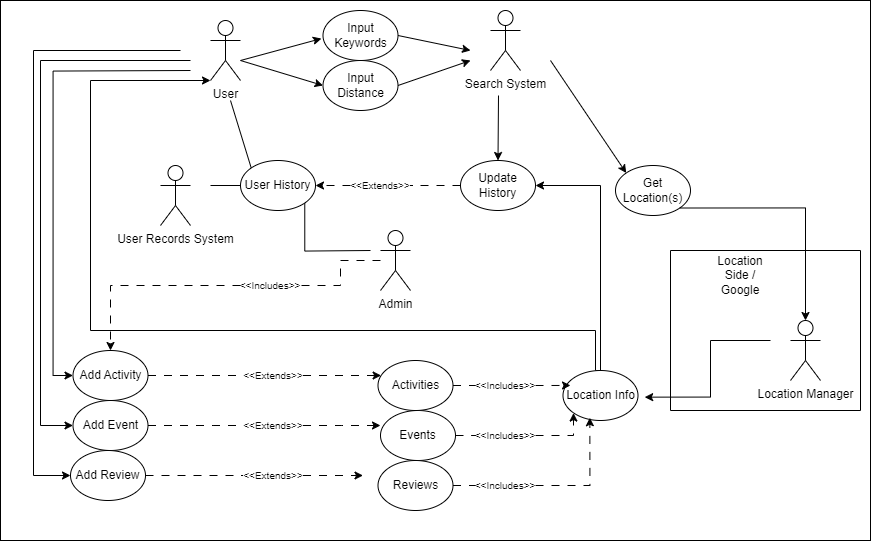

The diagram above was exported from draw.io. Its source (the exported page's mxGraphModel, read from the mxfile embedded in the PNG):
<mxGraphModel dx="2250" dy="796" grid="1" gridSize="10" guides="1" tooltips="1" connect="1" arrows="1" fold="1" page="1" pageScale="1" pageWidth="850" pageHeight="1100" math="0" shadow="0">
  <root>
    <mxCell id="0" />
    <mxCell id="BWNVTEXJd0i0IXegyWP1-211" value="Untitled Layer" style="locked=1;" parent="0" />
    <mxCell id="BWNVTEXJd0i0IXegyWP1-213" value="" style="rounded=0;whiteSpace=wrap;html=1;" vertex="1" parent="BWNVTEXJd0i0IXegyWP1-211">
      <mxGeometry x="-170" y="40" width="870" height="540" as="geometry" />
    </mxCell>
    <mxCell id="1" style="locked=1;" parent="0" />
    <mxCell id="BWNVTEXJd0i0IXegyWP1-148" style="edgeStyle=orthogonalEdgeStyle;rounded=0;orthogonalLoop=1;jettySize=auto;html=1;entryX=0;entryY=0.5;entryDx=0;entryDy=0;" edge="1" parent="1" target="BWNVTEXJd0i0IXegyWP1-87">
      <mxGeometry relative="1" as="geometry">
        <mxPoint x="20" y="110" as="sourcePoint" />
      </mxGeometry>
    </mxCell>
    <mxCell id="qJ-Q3jiHQUnwsksURrkK-1" value="User" style="shape=umlActor;verticalLabelPosition=bottom;verticalAlign=top;html=1;outlineConnect=0;" parent="1" vertex="1">
      <mxGeometry x="40" y="60" width="30" height="60" as="geometry" />
    </mxCell>
    <mxCell id="qJ-Q3jiHQUnwsksURrkK-5" value="Input Keywords" style="ellipse;whiteSpace=wrap;html=1;" parent="1" vertex="1">
      <mxGeometry x="152.5" y="50" width="75" height="50" as="geometry" />
    </mxCell>
    <mxCell id="qJ-Q3jiHQUnwsksURrkK-6" value="Input Distance" style="ellipse;whiteSpace=wrap;html=1;" parent="1" vertex="1">
      <mxGeometry x="152.5" y="100" width="75" height="50" as="geometry" />
    </mxCell>
    <mxCell id="qJ-Q3jiHQUnwsksURrkK-7" value="Search System" style="shape=umlActor;verticalLabelPosition=bottom;verticalAlign=top;html=1;outlineConnect=0;" parent="1" vertex="1">
      <mxGeometry x="320" y="50" width="30" height="60" as="geometry" />
    </mxCell>
    <mxCell id="qJ-Q3jiHQUnwsksURrkK-9" value="" style="endArrow=classic;html=1;rounded=0;entryX=-0.021;entryY=0.561;entryDx=0;entryDy=0;entryPerimeter=0;" parent="1" target="qJ-Q3jiHQUnwsksURrkK-5" edge="1">
      <mxGeometry width="50" height="50" relative="1" as="geometry">
        <mxPoint x="70" y="100" as="sourcePoint" />
        <mxPoint x="120" y="50" as="targetPoint" />
      </mxGeometry>
    </mxCell>
    <mxCell id="qJ-Q3jiHQUnwsksURrkK-10" value="" style="endArrow=classic;html=1;rounded=0;entryX=0;entryY=0.5;entryDx=0;entryDy=0;" parent="1" target="qJ-Q3jiHQUnwsksURrkK-6" edge="1">
      <mxGeometry width="50" height="50" relative="1" as="geometry">
        <mxPoint x="70" y="100" as="sourcePoint" />
        <mxPoint x="148" y="68" as="targetPoint" />
      </mxGeometry>
    </mxCell>
    <mxCell id="qJ-Q3jiHQUnwsksURrkK-11" value="" style="endArrow=classic;html=1;rounded=0;exitX=1;exitY=0.5;exitDx=0;exitDy=0;" parent="1" edge="1" source="qJ-Q3jiHQUnwsksURrkK-5">
      <mxGeometry width="50" height="50" relative="1" as="geometry">
        <mxPoint x="225" y="65" as="sourcePoint" />
        <mxPoint x="300" y="90" as="targetPoint" />
      </mxGeometry>
    </mxCell>
    <mxCell id="qJ-Q3jiHQUnwsksURrkK-12" value="" style="endArrow=classic;html=1;rounded=0;exitX=1;exitY=0.5;exitDx=0;exitDy=0;" parent="1" edge="1" source="qJ-Q3jiHQUnwsksURrkK-6">
      <mxGeometry width="50" height="50" relative="1" as="geometry">
        <mxPoint x="225" y="122" as="sourcePoint" />
        <mxPoint x="300" y="100" as="targetPoint" />
      </mxGeometry>
    </mxCell>
    <mxCell id="qJ-Q3jiHQUnwsksURrkK-13" value="User History" style="ellipse;whiteSpace=wrap;html=1;" parent="1" vertex="1">
      <mxGeometry x="70" y="200" width="75" height="50" as="geometry" />
    </mxCell>
    <mxCell id="qJ-Q3jiHQUnwsksURrkK-14" value="" style="endArrow=none;html=1;rounded=0;entryX=0;entryY=0.5;entryDx=0;entryDy=0;" parent="1" target="qJ-Q3jiHQUnwsksURrkK-13" edge="1">
      <mxGeometry width="50" height="50" relative="1" as="geometry">
        <mxPoint x="40" y="225" as="sourcePoint" />
        <mxPoint x="14.999999999998408" y="269.58" as="targetPoint" />
      </mxGeometry>
    </mxCell>
    <mxCell id="BWNVTEXJd0i0IXegyWP1-143" style="edgeStyle=orthogonalEdgeStyle;rounded=0;orthogonalLoop=1;jettySize=auto;html=1;exitX=1;exitY=0.5;exitDx=0;exitDy=0;entryX=0;entryY=0.5;entryDx=0;entryDy=0;dashed=1;dashPattern=8 8;endArrow=none;endFill=0;" edge="1" parent="1" source="qJ-Q3jiHQUnwsksURrkK-17" target="BWNVTEXJd0i0IXegyWP1-139">
      <mxGeometry relative="1" as="geometry" />
    </mxCell>
    <mxCell id="qJ-Q3jiHQUnwsksURrkK-17" value="Events" style="ellipse;whiteSpace=wrap;html=1;" parent="1" vertex="1">
      <mxGeometry x="210" y="450" width="75" height="50" as="geometry" />
    </mxCell>
    <mxCell id="BWNVTEXJd0i0IXegyWP1-141" style="edgeStyle=orthogonalEdgeStyle;rounded=0;orthogonalLoop=1;jettySize=auto;html=1;exitX=1;exitY=0.5;exitDx=0;exitDy=0;entryX=0;entryY=0.5;entryDx=0;entryDy=0;dashed=1;dashPattern=8 8;endArrow=none;endFill=0;" edge="1" parent="1" source="BWNVTEXJd0i0IXegyWP1-4" target="BWNVTEXJd0i0IXegyWP1-137">
      <mxGeometry relative="1" as="geometry" />
    </mxCell>
    <mxCell id="BWNVTEXJd0i0IXegyWP1-4" value="Activities" style="ellipse;whiteSpace=wrap;html=1;" vertex="1" parent="1">
      <mxGeometry x="207.5" y="400" width="75" height="50" as="geometry" />
    </mxCell>
    <mxCell id="BWNVTEXJd0i0IXegyWP1-28" value="" style="swimlane;startSize=0;" vertex="1" parent="1">
      <mxGeometry x="500" y="290" width="190" height="160" as="geometry">
        <mxRectangle x="500" y="570" width="50" height="40" as="alternateBounds" />
      </mxGeometry>
    </mxCell>
    <mxCell id="BWNVTEXJd0i0IXegyWP1-14" value="Location Manager" style="shape=umlActor;verticalLabelPosition=bottom;verticalAlign=top;html=1;outlineConnect=0;" vertex="1" parent="BWNVTEXJd0i0IXegyWP1-28">
      <mxGeometry x="120" y="70" width="30" height="60" as="geometry" />
    </mxCell>
    <mxCell id="BWNVTEXJd0i0IXegyWP1-31" value="User Records System" style="shape=umlActor;verticalLabelPosition=bottom;verticalAlign=top;html=1;outlineConnect=0;" vertex="1" parent="1">
      <mxGeometry x="-10" y="205" width="30" height="60" as="geometry" />
    </mxCell>
    <mxCell id="BWNVTEXJd0i0IXegyWP1-46" value="" style="endArrow=classic;html=1;rounded=0;entryX=1;entryY=0.5;entryDx=0;entryDy=0;dashed=1;dashPattern=8 8;exitX=0;exitY=0.5;exitDx=0;exitDy=0;" edge="1" parent="1" source="BWNVTEXJd0i0IXegyWP1-51" target="qJ-Q3jiHQUnwsksURrkK-13">
      <mxGeometry width="50" height="50" relative="1" as="geometry">
        <mxPoint x="190" y="200" as="sourcePoint" />
        <mxPoint x="260.29" y="205" as="targetPoint" />
      </mxGeometry>
    </mxCell>
    <mxCell id="BWNVTEXJd0i0IXegyWP1-47" value="" style="endArrow=none;html=1;rounded=0;entryX=0;entryY=0;entryDx=0;entryDy=0;" edge="1" parent="1" target="qJ-Q3jiHQUnwsksURrkK-13">
      <mxGeometry width="50" height="50" relative="1" as="geometry">
        <mxPoint x="60" y="140" as="sourcePoint" />
        <mxPoint x="110" y="255" as="targetPoint" />
      </mxGeometry>
    </mxCell>
    <mxCell id="BWNVTEXJd0i0IXegyWP1-49" value="Update History" style="ellipse;whiteSpace=wrap;html=1;" vertex="1" parent="1">
      <mxGeometry x="290" y="200" width="75" height="50" as="geometry" />
    </mxCell>
    <mxCell id="BWNVTEXJd0i0IXegyWP1-50" value="" style="endArrow=classic;html=1;rounded=0;" edge="1" parent="1" target="BWNVTEXJd0i0IXegyWP1-49">
      <mxGeometry width="50" height="50" relative="1" as="geometry">
        <mxPoint x="328" y="135" as="sourcePoint" />
        <mxPoint x="372.5" y="130" as="targetPoint" />
      </mxGeometry>
    </mxCell>
    <mxCell id="BWNVTEXJd0i0IXegyWP1-52" value="" style="endArrow=none;html=1;rounded=0;entryX=1;entryY=0.5;entryDx=0;entryDy=0;dashed=1;dashPattern=8 8;exitX=0;exitY=0.5;exitDx=0;exitDy=0;endFill=0;" edge="1" parent="1" source="BWNVTEXJd0i0IXegyWP1-49" target="BWNVTEXJd0i0IXegyWP1-51">
      <mxGeometry width="50" height="50" relative="1" as="geometry">
        <mxPoint x="230" y="215" as="sourcePoint" />
        <mxPoint x="155" y="215" as="targetPoint" />
      </mxGeometry>
    </mxCell>
    <mxCell id="BWNVTEXJd0i0IXegyWP1-51" value="&lt;font style=&quot;font-size: 10px;&quot;&gt;&amp;lt;&amp;lt;Extends&amp;gt;&amp;gt;&lt;/font&gt;" style="text;strokeColor=none;align=center;fillColor=none;html=1;verticalAlign=middle;whiteSpace=wrap;rounded=0;" vertex="1" parent="1">
      <mxGeometry x="180" y="210" width="60" height="30" as="geometry" />
    </mxCell>
    <mxCell id="BWNVTEXJd0i0IXegyWP1-53" value="Get Location(s)" style="ellipse;whiteSpace=wrap;html=1;" vertex="1" parent="1">
      <mxGeometry x="445" y="205" width="75" height="50" as="geometry" />
    </mxCell>
    <mxCell id="BWNVTEXJd0i0IXegyWP1-54" value="" style="endArrow=classic;html=1;rounded=0;entryX=0;entryY=0;entryDx=0;entryDy=0;" edge="1" parent="1" target="BWNVTEXJd0i0IXegyWP1-53">
      <mxGeometry width="50" height="50" relative="1" as="geometry">
        <mxPoint x="380" y="100" as="sourcePoint" />
        <mxPoint x="640" y="440" as="targetPoint" />
      </mxGeometry>
    </mxCell>
    <mxCell id="BWNVTEXJd0i0IXegyWP1-30" value="Location Side / Google" style="text;strokeColor=none;align=center;fillColor=none;html=1;verticalAlign=middle;whiteSpace=wrap;rounded=0;" vertex="1" parent="1">
      <mxGeometry x="540" y="300" width="60" height="30" as="geometry" />
    </mxCell>
    <mxCell id="BWNVTEXJd0i0IXegyWP1-64" style="edgeStyle=orthogonalEdgeStyle;rounded=0;orthogonalLoop=1;jettySize=auto;html=1;exitX=0.5;exitY=0;exitDx=0;exitDy=0;" edge="1" parent="1" source="BWNVTEXJd0i0IXegyWP1-12">
      <mxGeometry relative="1" as="geometry">
        <mxPoint x="40" y="120" as="targetPoint" />
        <mxPoint x="425.0000000000002" y="260" as="sourcePoint" />
        <Array as="points">
          <mxPoint x="425" y="410" />
          <mxPoint x="425" y="370" />
          <mxPoint x="-80" y="370" />
          <mxPoint x="-80" y="120" />
        </Array>
      </mxGeometry>
    </mxCell>
    <mxCell id="BWNVTEXJd0i0IXegyWP1-136" style="edgeStyle=orthogonalEdgeStyle;rounded=0;orthogonalLoop=1;jettySize=auto;html=1;exitX=0.5;exitY=0;exitDx=0;exitDy=0;entryX=1;entryY=0.5;entryDx=0;entryDy=0;" edge="1" parent="1" source="BWNVTEXJd0i0IXegyWP1-12" target="BWNVTEXJd0i0IXegyWP1-49">
      <mxGeometry relative="1" as="geometry" />
    </mxCell>
    <mxCell id="BWNVTEXJd0i0IXegyWP1-12" value="Location Info" style="ellipse;whiteSpace=wrap;html=1;" vertex="1" parent="1">
      <mxGeometry x="392.5" y="410" width="75" height="50" as="geometry" />
    </mxCell>
    <mxCell id="BWNVTEXJd0i0IXegyWP1-56" style="edgeStyle=orthogonalEdgeStyle;rounded=0;orthogonalLoop=1;jettySize=auto;html=1;entryX=1.089;entryY=0.533;entryDx=0;entryDy=0;entryPerimeter=0;" edge="1" parent="1" target="BWNVTEXJd0i0IXegyWP1-12">
      <mxGeometry relative="1" as="geometry">
        <mxPoint x="600" y="380" as="sourcePoint" />
        <Array as="points">
          <mxPoint x="540" y="380" />
          <mxPoint x="540" y="437" />
        </Array>
      </mxGeometry>
    </mxCell>
    <mxCell id="BWNVTEXJd0i0IXegyWP1-57" style="edgeStyle=orthogonalEdgeStyle;rounded=0;orthogonalLoop=1;jettySize=auto;html=1;exitX=1;exitY=1;exitDx=0;exitDy=0;entryX=0.5;entryY=0;entryDx=0;entryDy=0;entryPerimeter=0;" edge="1" parent="1" source="BWNVTEXJd0i0IXegyWP1-53" target="BWNVTEXJd0i0IXegyWP1-14">
      <mxGeometry relative="1" as="geometry" />
    </mxCell>
    <mxCell id="BWNVTEXJd0i0IXegyWP1-87" value="Add Activity" style="ellipse;whiteSpace=wrap;html=1;" vertex="1" parent="1">
      <mxGeometry x="-97.5" y="390" width="75" height="50" as="geometry" />
    </mxCell>
    <mxCell id="BWNVTEXJd0i0IXegyWP1-89" value="Add Event" style="ellipse;whiteSpace=wrap;html=1;" vertex="1" parent="1">
      <mxGeometry x="-97.5" y="440" width="75" height="50" as="geometry" />
    </mxCell>
    <mxCell id="BWNVTEXJd0i0IXegyWP1-116" style="edgeStyle=orthogonalEdgeStyle;rounded=0;orthogonalLoop=1;jettySize=auto;html=1;entryX=1;entryY=1;entryDx=0;entryDy=0;endArrow=none;endFill=0;" edge="1" parent="1" target="qJ-Q3jiHQUnwsksURrkK-13">
      <mxGeometry relative="1" as="geometry">
        <mxPoint x="200" y="290" as="sourcePoint" />
      </mxGeometry>
    </mxCell>
    <mxCell id="BWNVTEXJd0i0IXegyWP1-117" value="" style="edgeStyle=orthogonalEdgeStyle;rounded=0;orthogonalLoop=1;jettySize=auto;html=1;dashed=1;dashPattern=8 8;endArrow=none;endFill=0;" edge="1" parent="1" source="BWNVTEXJd0i0IXegyWP1-94" target="BWNVTEXJd0i0IXegyWP1-100">
      <mxGeometry relative="1" as="geometry" />
    </mxCell>
    <mxCell id="BWNVTEXJd0i0IXegyWP1-94" value="Admin" style="shape=umlActor;verticalLabelPosition=bottom;verticalAlign=top;html=1;outlineConnect=0;" vertex="1" parent="1">
      <mxGeometry x="210" y="270" width="30" height="60" as="geometry" />
    </mxCell>
    <mxCell id="BWNVTEXJd0i0IXegyWP1-118" style="edgeStyle=orthogonalEdgeStyle;rounded=0;orthogonalLoop=1;jettySize=auto;html=1;entryX=0.5;entryY=0;entryDx=0;entryDy=0;dashed=1;dashPattern=8 8;" edge="1" parent="1" source="BWNVTEXJd0i0IXegyWP1-100" target="BWNVTEXJd0i0IXegyWP1-87">
      <mxGeometry relative="1" as="geometry" />
    </mxCell>
    <mxCell id="BWNVTEXJd0i0IXegyWP1-100" value="&lt;font style=&quot;font-size: 10px;&quot;&gt;&amp;lt;&amp;lt;Includes&amp;gt;&amp;gt;&lt;/font&gt;" style="text;strokeColor=none;align=center;fillColor=none;html=1;verticalAlign=middle;whiteSpace=wrap;rounded=0;" vertex="1" parent="1">
      <mxGeometry x="70" y="310" width="60" height="30" as="geometry" />
    </mxCell>
    <mxCell id="BWNVTEXJd0i0IXegyWP1-105" value="" style="edgeStyle=orthogonalEdgeStyle;rounded=0;orthogonalLoop=1;jettySize=auto;html=1;exitX=1;exitY=0.5;exitDx=0;exitDy=0;entryX=0;entryY=0.5;entryDx=0;entryDy=0;dashed=1;dashPattern=8 8;endArrow=none;endFill=0;" edge="1" parent="1" source="BWNVTEXJd0i0IXegyWP1-87" target="BWNVTEXJd0i0IXegyWP1-103">
      <mxGeometry relative="1" as="geometry">
        <mxPoint x="42.5" y="455" as="sourcePoint" />
        <mxPoint x="107.5" y="485" as="targetPoint" />
      </mxGeometry>
    </mxCell>
    <mxCell id="BWNVTEXJd0i0IXegyWP1-112" style="edgeStyle=orthogonalEdgeStyle;rounded=0;orthogonalLoop=1;jettySize=auto;html=1;exitX=1;exitY=0.5;exitDx=0;exitDy=0;dashed=1;dashPattern=8 8;" edge="1" parent="1" source="BWNVTEXJd0i0IXegyWP1-103" target="BWNVTEXJd0i0IXegyWP1-4">
      <mxGeometry relative="1" as="geometry">
        <Array as="points">
          <mxPoint x="177.5" y="415" />
          <mxPoint x="177.5" y="415" />
        </Array>
      </mxGeometry>
    </mxCell>
    <mxCell id="BWNVTEXJd0i0IXegyWP1-103" value="&lt;font style=&quot;font-size: 10px;&quot;&gt;&amp;lt;&amp;lt;Extends&amp;gt;&amp;gt;&lt;/font&gt;" style="text;strokeColor=none;align=center;fillColor=none;html=1;verticalAlign=middle;whiteSpace=wrap;rounded=0;" vertex="1" parent="1">
      <mxGeometry x="72.5" y="400" width="60" height="30" as="geometry" />
    </mxCell>
    <mxCell id="BWNVTEXJd0i0IXegyWP1-123" value="" style="edgeStyle=orthogonalEdgeStyle;rounded=0;orthogonalLoop=1;jettySize=auto;html=1;exitX=1;exitY=0.5;exitDx=0;exitDy=0;dashed=1;dashPattern=8 8;entryX=0;entryY=0.5;entryDx=0;entryDy=0;endArrow=none;endFill=0;" edge="1" parent="1" source="BWNVTEXJd0i0IXegyWP1-89" target="BWNVTEXJd0i0IXegyWP1-122">
      <mxGeometry relative="1" as="geometry">
        <mxPoint x="-22.5" y="465" as="sourcePoint" />
        <mxPoint x="32.5" y="480" as="targetPoint" />
        <Array as="points">
          <mxPoint x="42.5" y="465" />
          <mxPoint x="42.5" y="465" />
        </Array>
      </mxGeometry>
    </mxCell>
    <mxCell id="BWNVTEXJd0i0IXegyWP1-122" value="&lt;font style=&quot;font-size: 10px;&quot;&gt;&amp;lt;&amp;lt;Extends&amp;gt;&amp;gt;&lt;/font&gt;" style="text;strokeColor=none;align=center;fillColor=none;html=1;verticalAlign=middle;whiteSpace=wrap;rounded=0;" vertex="1" parent="1">
      <mxGeometry x="72.5" y="450" width="60" height="30" as="geometry" />
    </mxCell>
    <mxCell id="BWNVTEXJd0i0IXegyWP1-125" value="&lt;font style=&quot;font-size: 10px;&quot;&gt;&amp;lt;&amp;lt;Extends&amp;gt;&amp;gt;&lt;/font&gt;" style="text;strokeColor=none;align=center;fillColor=none;html=1;verticalAlign=middle;whiteSpace=wrap;rounded=0;" vertex="1" parent="1">
      <mxGeometry x="72.5" y="500" width="60" height="30" as="geometry" />
    </mxCell>
    <mxCell id="BWNVTEXJd0i0IXegyWP1-129" style="edgeStyle=orthogonalEdgeStyle;rounded=0;orthogonalLoop=1;jettySize=auto;html=1;exitX=1;exitY=0.5;exitDx=0;exitDy=0;dashed=1;dashPattern=8 8;" edge="1" parent="1" source="BWNVTEXJd0i0IXegyWP1-125">
      <mxGeometry relative="1" as="geometry">
        <mxPoint x="192.5" y="515" as="targetPoint" />
      </mxGeometry>
    </mxCell>
    <mxCell id="BWNVTEXJd0i0IXegyWP1-131" style="edgeStyle=orthogonalEdgeStyle;rounded=0;orthogonalLoop=1;jettySize=auto;html=1;exitX=1;exitY=0.5;exitDx=0;exitDy=0;entryX=0;entryY=0.5;entryDx=0;entryDy=0;dashed=1;dashPattern=8 8;endArrow=none;endFill=0;" edge="1" parent="1" source="BWNVTEXJd0i0IXegyWP1-130" target="BWNVTEXJd0i0IXegyWP1-125">
      <mxGeometry relative="1" as="geometry" />
    </mxCell>
    <mxCell id="BWNVTEXJd0i0IXegyWP1-130" value="Add Review" style="ellipse;whiteSpace=wrap;html=1;" vertex="1" parent="1">
      <mxGeometry x="-100" y="490" width="75" height="50" as="geometry" />
    </mxCell>
    <mxCell id="BWNVTEXJd0i0IXegyWP1-145" style="edgeStyle=orthogonalEdgeStyle;rounded=0;orthogonalLoop=1;jettySize=auto;html=1;exitX=1;exitY=0.5;exitDx=0;exitDy=0;entryX=0;entryY=0.5;entryDx=0;entryDy=0;dashed=1;dashPattern=8 8;endArrow=none;endFill=0;" edge="1" parent="1" source="BWNVTEXJd0i0IXegyWP1-134" target="BWNVTEXJd0i0IXegyWP1-140">
      <mxGeometry relative="1" as="geometry" />
    </mxCell>
    <mxCell id="BWNVTEXJd0i0IXegyWP1-134" value="Reviews" style="ellipse;whiteSpace=wrap;html=1;" vertex="1" parent="1">
      <mxGeometry x="207.5" y="500" width="75" height="50" as="geometry" />
    </mxCell>
    <mxCell id="BWNVTEXJd0i0IXegyWP1-135" style="edgeStyle=orthogonalEdgeStyle;rounded=0;orthogonalLoop=1;jettySize=auto;html=1;exitX=1;exitY=0.5;exitDx=0;exitDy=0;dashed=1;dashPattern=8 8;" edge="1" parent="1" source="BWNVTEXJd0i0IXegyWP1-122">
      <mxGeometry relative="1" as="geometry">
        <mxPoint x="210" y="465" as="targetPoint" />
      </mxGeometry>
    </mxCell>
    <mxCell id="BWNVTEXJd0i0IXegyWP1-137" value="&lt;font style=&quot;font-size: 10px;&quot;&gt;&amp;lt;&amp;lt;Includes&amp;gt;&amp;gt;&lt;/font&gt;" style="text;strokeColor=none;align=center;fillColor=none;html=1;verticalAlign=middle;whiteSpace=wrap;rounded=0;" vertex="1" parent="1">
      <mxGeometry x="305" y="410" width="60" height="30" as="geometry" />
    </mxCell>
    <mxCell id="BWNVTEXJd0i0IXegyWP1-144" style="edgeStyle=orthogonalEdgeStyle;rounded=0;orthogonalLoop=1;jettySize=auto;html=1;exitX=1;exitY=0.5;exitDx=0;exitDy=0;entryX=0;entryY=1;entryDx=0;entryDy=0;dashed=1;dashPattern=8 8;" edge="1" parent="1" source="BWNVTEXJd0i0IXegyWP1-139" target="BWNVTEXJd0i0IXegyWP1-12">
      <mxGeometry relative="1" as="geometry">
        <Array as="points">
          <mxPoint x="403" y="475" />
          <mxPoint x="403" y="453" />
        </Array>
      </mxGeometry>
    </mxCell>
    <mxCell id="BWNVTEXJd0i0IXegyWP1-139" value="&lt;font style=&quot;font-size: 10px;&quot;&gt;&amp;lt;&amp;lt;Includes&amp;gt;&amp;gt;&lt;/font&gt;" style="text;strokeColor=none;align=center;fillColor=none;html=1;verticalAlign=middle;whiteSpace=wrap;rounded=0;" vertex="1" parent="1">
      <mxGeometry x="305" y="460" width="60" height="30" as="geometry" />
    </mxCell>
    <mxCell id="BWNVTEXJd0i0IXegyWP1-140" value="&lt;font style=&quot;font-size: 10px;&quot;&gt;&amp;lt;&amp;lt;Includes&amp;gt;&amp;gt;&lt;/font&gt;" style="text;strokeColor=none;align=center;fillColor=none;html=1;verticalAlign=middle;whiteSpace=wrap;rounded=0;" vertex="1" parent="1">
      <mxGeometry x="305" y="510" width="60" height="30" as="geometry" />
    </mxCell>
    <mxCell id="BWNVTEXJd0i0IXegyWP1-142" style="edgeStyle=orthogonalEdgeStyle;rounded=0;orthogonalLoop=1;jettySize=auto;html=1;exitX=1;exitY=0.5;exitDx=0;exitDy=0;entryX=0.1;entryY=0.299;entryDx=0;entryDy=0;entryPerimeter=0;dashed=1;dashPattern=8 8;" edge="1" parent="1" source="BWNVTEXJd0i0IXegyWP1-137" target="BWNVTEXJd0i0IXegyWP1-12">
      <mxGeometry relative="1" as="geometry" />
    </mxCell>
    <mxCell id="BWNVTEXJd0i0IXegyWP1-146" style="edgeStyle=orthogonalEdgeStyle;rounded=0;orthogonalLoop=1;jettySize=auto;html=1;exitX=1;exitY=0.5;exitDx=0;exitDy=0;entryX=0.358;entryY=0.945;entryDx=0;entryDy=0;entryPerimeter=0;dashed=1;dashPattern=8 8;" edge="1" parent="1" source="BWNVTEXJd0i0IXegyWP1-140" target="BWNVTEXJd0i0IXegyWP1-12">
      <mxGeometry relative="1" as="geometry" />
    </mxCell>
    <mxCell id="BWNVTEXJd0i0IXegyWP1-149" style="edgeStyle=orthogonalEdgeStyle;rounded=0;orthogonalLoop=1;jettySize=auto;html=1;entryX=0;entryY=0.5;entryDx=0;entryDy=0;" edge="1" parent="1" target="BWNVTEXJd0i0IXegyWP1-89">
      <mxGeometry relative="1" as="geometry">
        <mxPoint x="20" y="100" as="sourcePoint" />
        <mxPoint x="-90" y="410" as="targetPoint" />
        <Array as="points">
          <mxPoint x="-130" y="100" />
          <mxPoint x="-130" y="465" />
        </Array>
      </mxGeometry>
    </mxCell>
    <mxCell id="BWNVTEXJd0i0IXegyWP1-150" style="edgeStyle=orthogonalEdgeStyle;rounded=0;orthogonalLoop=1;jettySize=auto;html=1;entryX=0;entryY=0.5;entryDx=0;entryDy=0;" edge="1" parent="1" target="BWNVTEXJd0i0IXegyWP1-130">
      <mxGeometry relative="1" as="geometry">
        <mxPoint x="10" y="90" as="sourcePoint" />
        <mxPoint x="-104" y="460" as="targetPoint" />
        <Array as="points">
          <mxPoint x="-137" y="90" />
          <mxPoint x="-137" y="515" />
        </Array>
      </mxGeometry>
    </mxCell>
  </root>
</mxGraphModel>